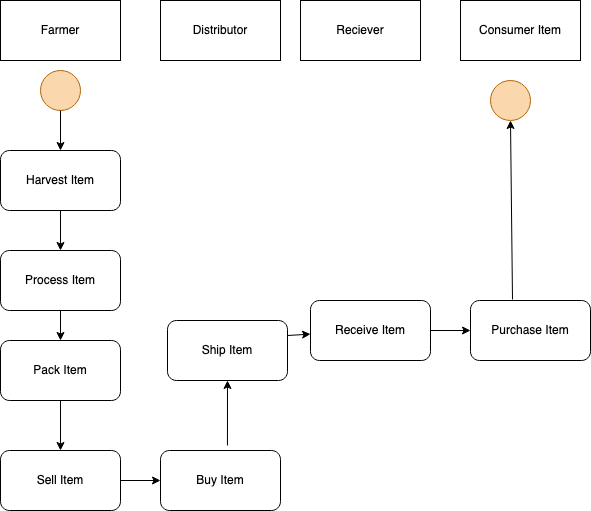

The diagram above was exported from draw.io. Its source (the exported page's mxGraphModel, read from the mxfile embedded in the PNG):
<mxGraphModel dx="1101" dy="570" grid="1" gridSize="10" guides="1" tooltips="1" connect="1" arrows="1" fold="1" page="1" pageScale="1" pageWidth="850" pageHeight="1100" math="0" shadow="0">
  <root>
    <mxCell id="0" />
    <mxCell id="1" parent="0" />
    <mxCell id="lauutcF6rgHgHUBMeCLP-1" value="Farmer" style="rounded=0;whiteSpace=wrap;html=1;" vertex="1" parent="1">
      <mxGeometry x="170" y="80" width="120" height="60" as="geometry" />
    </mxCell>
    <mxCell id="lauutcF6rgHgHUBMeCLP-2" value="" style="ellipse;whiteSpace=wrap;html=1;aspect=fixed;fillColor=#fad7ac;strokeColor=#b46504;" vertex="1" parent="1">
      <mxGeometry x="210" y="150" width="40" height="40" as="geometry" />
    </mxCell>
    <mxCell id="lauutcF6rgHgHUBMeCLP-3" value="" style="endArrow=classic;html=1;rounded=0;exitX=0.5;exitY=1;exitDx=0;exitDy=0;" edge="1" parent="1" source="lauutcF6rgHgHUBMeCLP-2" target="lauutcF6rgHgHUBMeCLP-4">
      <mxGeometry width="50" height="50" relative="1" as="geometry">
        <mxPoint x="400" y="330" as="sourcePoint" />
        <mxPoint x="230" y="260" as="targetPoint" />
      </mxGeometry>
    </mxCell>
    <mxCell id="lauutcF6rgHgHUBMeCLP-4" value="Harvest Item" style="rounded=1;whiteSpace=wrap;html=1;" vertex="1" parent="1">
      <mxGeometry x="170" y="230" width="120" height="60" as="geometry" />
    </mxCell>
    <mxCell id="lauutcF6rgHgHUBMeCLP-5" value="" style="endArrow=classic;html=1;rounded=0;exitX=0.5;exitY=1;exitDx=0;exitDy=0;" edge="1" parent="1" source="lauutcF6rgHgHUBMeCLP-4" target="lauutcF6rgHgHUBMeCLP-6">
      <mxGeometry width="50" height="50" relative="1" as="geometry">
        <mxPoint x="400" y="330" as="sourcePoint" />
        <mxPoint x="230" y="360" as="targetPoint" />
      </mxGeometry>
    </mxCell>
    <mxCell id="lauutcF6rgHgHUBMeCLP-6" value="Process Item" style="rounded=1;whiteSpace=wrap;html=1;" vertex="1" parent="1">
      <mxGeometry x="170" y="330" width="120" height="60" as="geometry" />
    </mxCell>
    <mxCell id="lauutcF6rgHgHUBMeCLP-7" value="" style="endArrow=classic;html=1;rounded=0;exitX=0.5;exitY=1;exitDx=0;exitDy=0;" edge="1" parent="1" source="lauutcF6rgHgHUBMeCLP-6" target="lauutcF6rgHgHUBMeCLP-8">
      <mxGeometry width="50" height="50" relative="1" as="geometry">
        <mxPoint x="400" y="330" as="sourcePoint" />
        <mxPoint x="230" y="450" as="targetPoint" />
      </mxGeometry>
    </mxCell>
    <mxCell id="lauutcF6rgHgHUBMeCLP-8" value="Pack Item" style="rounded=1;whiteSpace=wrap;html=1;" vertex="1" parent="1">
      <mxGeometry x="170" y="420" width="120" height="60" as="geometry" />
    </mxCell>
    <mxCell id="lauutcF6rgHgHUBMeCLP-9" value="" style="endArrow=classic;html=1;rounded=0;exitX=0.5;exitY=1;exitDx=0;exitDy=0;" edge="1" parent="1" source="lauutcF6rgHgHUBMeCLP-8" target="lauutcF6rgHgHUBMeCLP-10">
      <mxGeometry width="50" height="50" relative="1" as="geometry">
        <mxPoint x="400" y="330" as="sourcePoint" />
        <mxPoint x="230" y="560" as="targetPoint" />
      </mxGeometry>
    </mxCell>
    <mxCell id="lauutcF6rgHgHUBMeCLP-10" value="Sell Item" style="rounded=1;whiteSpace=wrap;html=1;" vertex="1" parent="1">
      <mxGeometry x="170" y="530" width="120" height="60" as="geometry" />
    </mxCell>
    <mxCell id="lauutcF6rgHgHUBMeCLP-11" value="Distributor" style="rounded=0;whiteSpace=wrap;html=1;" vertex="1" parent="1">
      <mxGeometry x="330" y="80" width="120" height="60" as="geometry" />
    </mxCell>
    <mxCell id="lauutcF6rgHgHUBMeCLP-12" value="Buy Item" style="rounded=1;whiteSpace=wrap;html=1;" vertex="1" parent="1">
      <mxGeometry x="330" y="530" width="120" height="60" as="geometry" />
    </mxCell>
    <mxCell id="lauutcF6rgHgHUBMeCLP-13" value="" style="endArrow=classic;html=1;rounded=0;exitX=1;exitY=0.5;exitDx=0;exitDy=0;" edge="1" parent="1" source="lauutcF6rgHgHUBMeCLP-10" target="lauutcF6rgHgHUBMeCLP-12">
      <mxGeometry width="50" height="50" relative="1" as="geometry">
        <mxPoint x="360" y="450" as="sourcePoint" />
        <mxPoint x="410" y="400" as="targetPoint" />
      </mxGeometry>
    </mxCell>
    <mxCell id="lauutcF6rgHgHUBMeCLP-14" value="" style="endArrow=classic;html=1;rounded=0;exitX=0.558;exitY=-0.083;exitDx=0;exitDy=0;exitPerimeter=0;" edge="1" parent="1" source="lauutcF6rgHgHUBMeCLP-12" target="lauutcF6rgHgHUBMeCLP-15">
      <mxGeometry width="50" height="50" relative="1" as="geometry">
        <mxPoint x="360" y="450" as="sourcePoint" />
        <mxPoint x="397" y="430" as="targetPoint" />
      </mxGeometry>
    </mxCell>
    <mxCell id="lauutcF6rgHgHUBMeCLP-15" value="Ship Item" style="rounded=1;whiteSpace=wrap;html=1;" vertex="1" parent="1">
      <mxGeometry x="337" y="400" width="120" height="60" as="geometry" />
    </mxCell>
    <mxCell id="lauutcF6rgHgHUBMeCLP-16" value="Reciever" style="rounded=0;whiteSpace=wrap;html=1;" vertex="1" parent="1">
      <mxGeometry x="470" y="80" width="120" height="60" as="geometry" />
    </mxCell>
    <mxCell id="lauutcF6rgHgHUBMeCLP-17" value="" style="endArrow=classic;html=1;rounded=0;exitX=1;exitY=0.25;exitDx=0;exitDy=0;" edge="1" parent="1" source="lauutcF6rgHgHUBMeCLP-15" target="lauutcF6rgHgHUBMeCLP-18">
      <mxGeometry width="50" height="50" relative="1" as="geometry">
        <mxPoint x="430" y="330" as="sourcePoint" />
        <mxPoint x="500" y="410" as="targetPoint" />
      </mxGeometry>
    </mxCell>
    <mxCell id="lauutcF6rgHgHUBMeCLP-18" value="Receive Item" style="rounded=1;whiteSpace=wrap;html=1;" vertex="1" parent="1">
      <mxGeometry x="480" y="380" width="120" height="60" as="geometry" />
    </mxCell>
    <mxCell id="lauutcF6rgHgHUBMeCLP-19" value="Consumer Item" style="rounded=0;whiteSpace=wrap;html=1;" vertex="1" parent="1">
      <mxGeometry x="630" y="80" width="120" height="60" as="geometry" />
    </mxCell>
    <mxCell id="lauutcF6rgHgHUBMeCLP-20" value="" style="endArrow=classic;html=1;rounded=0;" edge="1" parent="1" source="lauutcF6rgHgHUBMeCLP-18" target="lauutcF6rgHgHUBMeCLP-21">
      <mxGeometry width="50" height="50" relative="1" as="geometry">
        <mxPoint x="430" y="330" as="sourcePoint" />
        <mxPoint x="670" y="410" as="targetPoint" />
      </mxGeometry>
    </mxCell>
    <mxCell id="lauutcF6rgHgHUBMeCLP-21" value="Purchase Item" style="rounded=1;whiteSpace=wrap;html=1;" vertex="1" parent="1">
      <mxGeometry x="640" y="380" width="120" height="60" as="geometry" />
    </mxCell>
    <mxCell id="lauutcF6rgHgHUBMeCLP-22" value="" style="ellipse;whiteSpace=wrap;html=1;aspect=fixed;fillColor=#fad7ac;strokeColor=#b46504;" vertex="1" parent="1">
      <mxGeometry x="660" y="160" width="40" height="40" as="geometry" />
    </mxCell>
    <mxCell id="lauutcF6rgHgHUBMeCLP-23" value="" style="endArrow=classic;html=1;rounded=0;exitX=0.35;exitY=-0.017;exitDx=0;exitDy=0;exitPerimeter=0;entryX=0.5;entryY=1;entryDx=0;entryDy=0;" edge="1" parent="1" source="lauutcF6rgHgHUBMeCLP-21" target="lauutcF6rgHgHUBMeCLP-22">
      <mxGeometry width="50" height="50" relative="1" as="geometry">
        <mxPoint x="430" y="330" as="sourcePoint" />
        <mxPoint x="480" y="280" as="targetPoint" />
      </mxGeometry>
    </mxCell>
  </root>
</mxGraphModel>